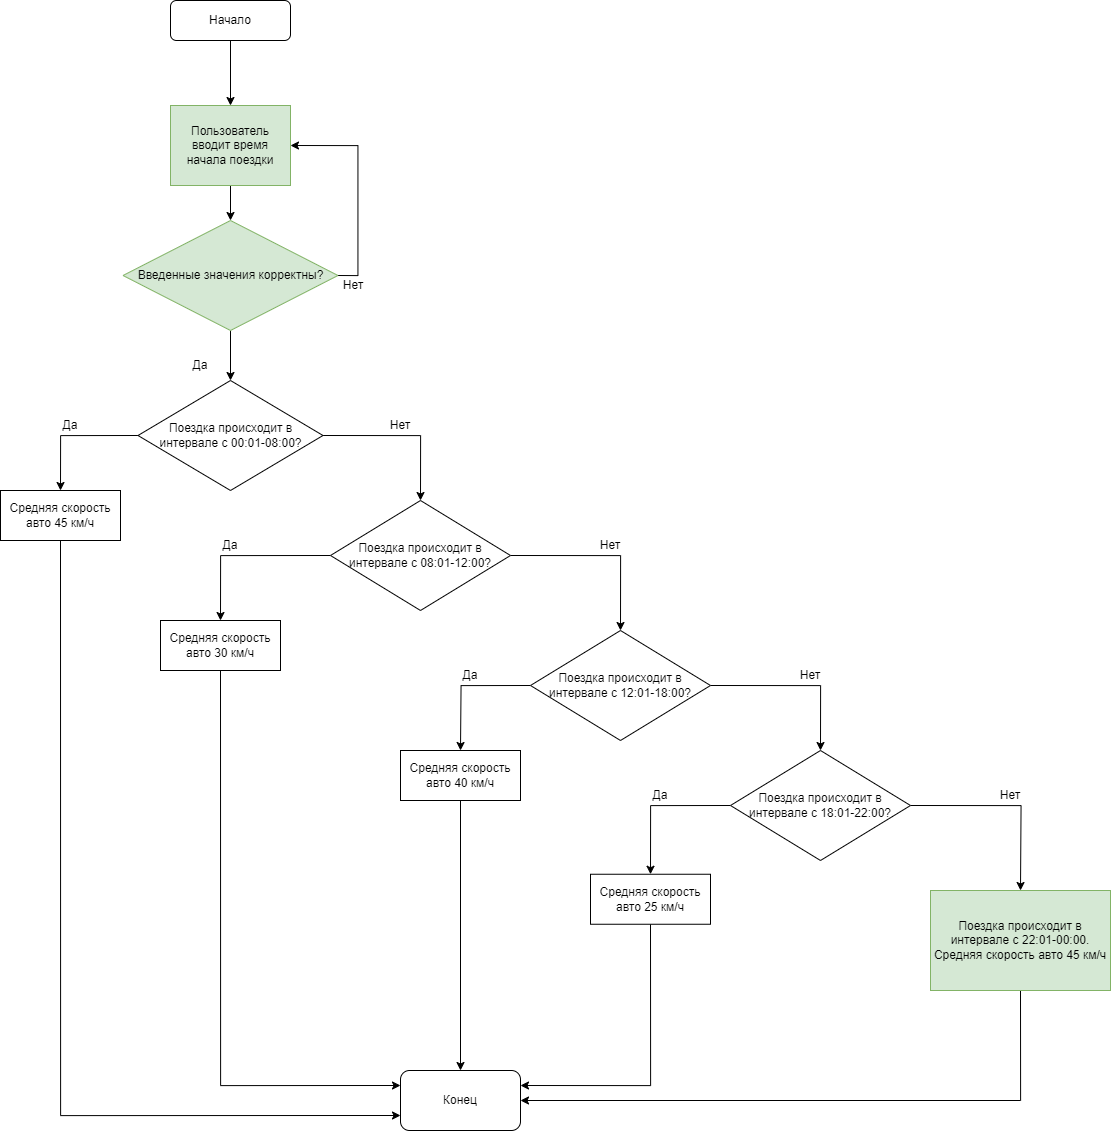

The diagram above was exported from draw.io. Its source (the exported page's mxGraphModel, read from the mxfile embedded in the PNG):
<mxGraphModel dx="2333" dy="1398" grid="1" gridSize="10" guides="1" tooltips="1" connect="1" arrows="1" fold="1" page="1" pageScale="1" pageWidth="827" pageHeight="1169" math="0" shadow="0">
  <root>
    <mxCell id="0" />
    <mxCell id="1" parent="0" />
    <mxCell id="3hCXboc4JQhJfrxLiLcO-5" style="edgeStyle=orthogonalEdgeStyle;rounded=0;orthogonalLoop=1;jettySize=auto;html=1;exitX=0.5;exitY=1;exitDx=0;exitDy=0;entryX=0.5;entryY=0;entryDx=0;entryDy=0;" parent="1" source="tulF2AGn9xkQMnw531Gr-1" target="tulF2AGn9xkQMnw531Gr-12" edge="1">
      <mxGeometry relative="1" as="geometry" />
    </mxCell>
    <mxCell id="tulF2AGn9xkQMnw531Gr-1" value="Начало" style="rounded=1;whiteSpace=wrap;html=1;" parent="1" vertex="1">
      <mxGeometry x="230" width="120" height="40" as="geometry" />
    </mxCell>
    <mxCell id="tulF2AGn9xkQMnw531Gr-2" value="Конец" style="rounded=1;whiteSpace=wrap;html=1;" parent="1" vertex="1">
      <mxGeometry x="460" y="1070" width="120" height="60" as="geometry" />
    </mxCell>
    <mxCell id="3hCXboc4JQhJfrxLiLcO-4" style="edgeStyle=orthogonalEdgeStyle;rounded=0;orthogonalLoop=1;jettySize=auto;html=1;exitX=1;exitY=0.5;exitDx=0;exitDy=0;entryX=0.5;entryY=0;entryDx=0;entryDy=0;" parent="1" source="tulF2AGn9xkQMnw531Gr-3" target="3hCXboc4JQhJfrxLiLcO-3" edge="1">
      <mxGeometry relative="1" as="geometry" />
    </mxCell>
    <mxCell id="3hCXboc4JQhJfrxLiLcO-8" style="edgeStyle=orthogonalEdgeStyle;rounded=0;orthogonalLoop=1;jettySize=auto;html=1;exitX=0;exitY=0.5;exitDx=0;exitDy=0;entryX=0.5;entryY=0;entryDx=0;entryDy=0;" parent="1" source="tulF2AGn9xkQMnw531Gr-3" target="3hCXboc4JQhJfrxLiLcO-7" edge="1">
      <mxGeometry relative="1" as="geometry" />
    </mxCell>
    <mxCell id="tulF2AGn9xkQMnw531Gr-3" value="Поездка происходит в интервале с 00:01-08:00?" style="rhombus;whiteSpace=wrap;html=1;" parent="1" vertex="1">
      <mxGeometry x="197.5" y="380" width="185" height="110" as="geometry" />
    </mxCell>
    <mxCell id="fMEQoKhN1s4QVitxmuRW-2" style="edgeStyle=orthogonalEdgeStyle;rounded=0;orthogonalLoop=1;jettySize=auto;html=1;exitX=0.5;exitY=1;exitDx=0;exitDy=0;entryX=0.5;entryY=0;entryDx=0;entryDy=0;" parent="1" source="tulF2AGn9xkQMnw531Gr-12" target="fMEQoKhN1s4QVitxmuRW-1" edge="1">
      <mxGeometry relative="1" as="geometry" />
    </mxCell>
    <mxCell id="tulF2AGn9xkQMnw531Gr-12" value="Пользователь вводит время начала поездки" style="rounded=0;whiteSpace=wrap;html=1;fillColor=#d5e8d4;strokeColor=#82b366;" parent="1" vertex="1">
      <mxGeometry x="230" y="105" width="120" height="80" as="geometry" />
    </mxCell>
    <mxCell id="3hCXboc4JQhJfrxLiLcO-1" value="Да" style="text;html=1;strokeColor=none;fillColor=none;align=center;verticalAlign=middle;whiteSpace=wrap;rounded=0;" parent="1" vertex="1">
      <mxGeometry x="100" y="410" width="60" height="30" as="geometry" />
    </mxCell>
    <mxCell id="3hCXboc4JQhJfrxLiLcO-2" value="Нет" style="text;html=1;strokeColor=none;fillColor=none;align=center;verticalAlign=middle;whiteSpace=wrap;rounded=0;" parent="1" vertex="1">
      <mxGeometry x="430" y="410" width="60" height="30" as="geometry" />
    </mxCell>
    <mxCell id="3hCXboc4JQhJfrxLiLcO-10" style="edgeStyle=orthogonalEdgeStyle;rounded=0;orthogonalLoop=1;jettySize=auto;html=1;exitX=0;exitY=0.5;exitDx=0;exitDy=0;entryX=0.5;entryY=0;entryDx=0;entryDy=0;" parent="1" source="3hCXboc4JQhJfrxLiLcO-3" target="3hCXboc4JQhJfrxLiLcO-9" edge="1">
      <mxGeometry relative="1" as="geometry" />
    </mxCell>
    <mxCell id="3hCXboc4JQhJfrxLiLcO-13" style="edgeStyle=orthogonalEdgeStyle;rounded=0;orthogonalLoop=1;jettySize=auto;html=1;exitX=1;exitY=0.5;exitDx=0;exitDy=0;entryX=0.5;entryY=0;entryDx=0;entryDy=0;" parent="1" source="3hCXboc4JQhJfrxLiLcO-3" target="3hCXboc4JQhJfrxLiLcO-12" edge="1">
      <mxGeometry relative="1" as="geometry" />
    </mxCell>
    <mxCell id="3hCXboc4JQhJfrxLiLcO-3" value="Поездка происходит в интервале с 08:01-12:00?" style="rhombus;whiteSpace=wrap;html=1;" parent="1" vertex="1">
      <mxGeometry x="390" y="500" width="180" height="110" as="geometry" />
    </mxCell>
    <mxCell id="fMEQoKhN1s4QVitxmuRW-7" style="edgeStyle=orthogonalEdgeStyle;rounded=0;orthogonalLoop=1;jettySize=auto;html=1;exitX=0.5;exitY=1;exitDx=0;exitDy=0;entryX=0;entryY=0.75;entryDx=0;entryDy=0;" parent="1" source="3hCXboc4JQhJfrxLiLcO-7" target="tulF2AGn9xkQMnw531Gr-2" edge="1">
      <mxGeometry relative="1" as="geometry" />
    </mxCell>
    <mxCell id="3hCXboc4JQhJfrxLiLcO-7" value="Средняя скорость авто 45 км/ч" style="rounded=0;whiteSpace=wrap;html=1;" parent="1" vertex="1">
      <mxGeometry x="60" y="490" width="120" height="50" as="geometry" />
    </mxCell>
    <mxCell id="fMEQoKhN1s4QVitxmuRW-8" style="edgeStyle=orthogonalEdgeStyle;rounded=0;orthogonalLoop=1;jettySize=auto;html=1;exitX=0.5;exitY=1;exitDx=0;exitDy=0;entryX=0;entryY=0.25;entryDx=0;entryDy=0;" parent="1" source="3hCXboc4JQhJfrxLiLcO-9" target="tulF2AGn9xkQMnw531Gr-2" edge="1">
      <mxGeometry relative="1" as="geometry" />
    </mxCell>
    <mxCell id="3hCXboc4JQhJfrxLiLcO-9" value="Средняя скорость авто 30 км/ч" style="rounded=0;whiteSpace=wrap;html=1;" parent="1" vertex="1">
      <mxGeometry x="220" y="620" width="120" height="50" as="geometry" />
    </mxCell>
    <mxCell id="3hCXboc4JQhJfrxLiLcO-11" value="Да" style="text;html=1;strokeColor=none;fillColor=none;align=center;verticalAlign=middle;whiteSpace=wrap;rounded=0;" parent="1" vertex="1">
      <mxGeometry x="260" y="530" width="60" height="30" as="geometry" />
    </mxCell>
    <mxCell id="3hCXboc4JQhJfrxLiLcO-15" style="edgeStyle=orthogonalEdgeStyle;rounded=0;orthogonalLoop=1;jettySize=auto;html=1;exitX=0;exitY=0.5;exitDx=0;exitDy=0;" parent="1" source="3hCXboc4JQhJfrxLiLcO-12" edge="1">
      <mxGeometry relative="1" as="geometry">
        <mxPoint x="520" y="750" as="targetPoint" />
      </mxGeometry>
    </mxCell>
    <mxCell id="3hCXboc4JQhJfrxLiLcO-37" style="edgeStyle=orthogonalEdgeStyle;rounded=0;orthogonalLoop=1;jettySize=auto;html=1;exitX=1;exitY=0.5;exitDx=0;exitDy=0;entryX=0.5;entryY=0;entryDx=0;entryDy=0;" parent="1" source="3hCXboc4JQhJfrxLiLcO-12" target="3hCXboc4JQhJfrxLiLcO-36" edge="1">
      <mxGeometry relative="1" as="geometry" />
    </mxCell>
    <mxCell id="3hCXboc4JQhJfrxLiLcO-12" value="Поездка происходит в интервале с 12:01-18:00?" style="rhombus;whiteSpace=wrap;html=1;" parent="1" vertex="1">
      <mxGeometry x="590" y="630" width="180" height="110" as="geometry" />
    </mxCell>
    <mxCell id="3hCXboc4JQhJfrxLiLcO-14" value="Нет" style="text;html=1;strokeColor=none;fillColor=none;align=center;verticalAlign=middle;whiteSpace=wrap;rounded=0;" parent="1" vertex="1">
      <mxGeometry x="640" y="530" width="60" height="30" as="geometry" />
    </mxCell>
    <mxCell id="fMEQoKhN1s4QVitxmuRW-9" style="edgeStyle=orthogonalEdgeStyle;rounded=0;orthogonalLoop=1;jettySize=auto;html=1;exitX=0.5;exitY=1;exitDx=0;exitDy=0;entryX=0.5;entryY=0;entryDx=0;entryDy=0;" parent="1" source="3hCXboc4JQhJfrxLiLcO-16" target="tulF2AGn9xkQMnw531Gr-2" edge="1">
      <mxGeometry relative="1" as="geometry" />
    </mxCell>
    <mxCell id="3hCXboc4JQhJfrxLiLcO-16" value="Средняя скорость авто 40 км/ч" style="rounded=0;whiteSpace=wrap;html=1;" parent="1" vertex="1">
      <mxGeometry x="460" y="750" width="120" height="50" as="geometry" />
    </mxCell>
    <mxCell id="3hCXboc4JQhJfrxLiLcO-41" style="edgeStyle=orthogonalEdgeStyle;rounded=0;orthogonalLoop=1;jettySize=auto;html=1;exitX=0;exitY=0.5;exitDx=0;exitDy=0;entryX=0.5;entryY=0;entryDx=0;entryDy=0;" parent="1" source="3hCXboc4JQhJfrxLiLcO-36" target="3hCXboc4JQhJfrxLiLcO-40" edge="1">
      <mxGeometry relative="1" as="geometry" />
    </mxCell>
    <mxCell id="3hCXboc4JQhJfrxLiLcO-44" style="edgeStyle=orthogonalEdgeStyle;rounded=0;orthogonalLoop=1;jettySize=auto;html=1;exitX=1;exitY=0.5;exitDx=0;exitDy=0;entryX=0.5;entryY=0;entryDx=0;entryDy=0;" parent="1" source="3hCXboc4JQhJfrxLiLcO-36" edge="1">
      <mxGeometry relative="1" as="geometry">
        <mxPoint x="1080" y="890.0000000000002" as="targetPoint" />
      </mxGeometry>
    </mxCell>
    <mxCell id="3hCXboc4JQhJfrxLiLcO-36" value="Поездка происходит в интервале с 18:01-22:00?" style="rhombus;whiteSpace=wrap;html=1;" parent="1" vertex="1">
      <mxGeometry x="790" y="750" width="180" height="110" as="geometry" />
    </mxCell>
    <mxCell id="3hCXboc4JQhJfrxLiLcO-38" value="Нет" style="text;html=1;strokeColor=none;fillColor=none;align=center;verticalAlign=middle;whiteSpace=wrap;rounded=0;" parent="1" vertex="1">
      <mxGeometry x="840" y="660" width="60" height="30" as="geometry" />
    </mxCell>
    <mxCell id="3hCXboc4JQhJfrxLiLcO-39" value="Да" style="text;html=1;strokeColor=none;fillColor=none;align=center;verticalAlign=middle;whiteSpace=wrap;rounded=0;" parent="1" vertex="1">
      <mxGeometry x="500" y="660" width="60" height="30" as="geometry" />
    </mxCell>
    <mxCell id="fMEQoKhN1s4QVitxmuRW-10" style="edgeStyle=orthogonalEdgeStyle;rounded=0;orthogonalLoop=1;jettySize=auto;html=1;exitX=0.5;exitY=1;exitDx=0;exitDy=0;entryX=1;entryY=0.25;entryDx=0;entryDy=0;" parent="1" source="3hCXboc4JQhJfrxLiLcO-40" target="tulF2AGn9xkQMnw531Gr-2" edge="1">
      <mxGeometry relative="1" as="geometry" />
    </mxCell>
    <mxCell id="3hCXboc4JQhJfrxLiLcO-40" value="Средняя скорость авто 25 км/ч" style="rounded=0;whiteSpace=wrap;html=1;" parent="1" vertex="1">
      <mxGeometry x="650" y="873.75" width="120" height="50" as="geometry" />
    </mxCell>
    <mxCell id="3hCXboc4JQhJfrxLiLcO-42" value="Да" style="text;html=1;strokeColor=none;fillColor=none;align=center;verticalAlign=middle;whiteSpace=wrap;rounded=0;" parent="1" vertex="1">
      <mxGeometry x="690" y="780" width="60" height="30" as="geometry" />
    </mxCell>
    <mxCell id="3hCXboc4JQhJfrxLiLcO-45" value="Нет" style="text;html=1;strokeColor=none;fillColor=none;align=center;verticalAlign=middle;whiteSpace=wrap;rounded=0;" parent="1" vertex="1">
      <mxGeometry x="1040" y="780" width="60" height="30" as="geometry" />
    </mxCell>
    <mxCell id="fMEQoKhN1s4QVitxmuRW-11" style="edgeStyle=orthogonalEdgeStyle;rounded=0;orthogonalLoop=1;jettySize=auto;html=1;exitX=0.5;exitY=1;exitDx=0;exitDy=0;entryX=1;entryY=0.5;entryDx=0;entryDy=0;" parent="1" source="3hCXboc4JQhJfrxLiLcO-46" target="tulF2AGn9xkQMnw531Gr-2" edge="1">
      <mxGeometry relative="1" as="geometry" />
    </mxCell>
    <mxCell id="3hCXboc4JQhJfrxLiLcO-46" value="Поездка происходит в интервале с 22:01-00:00.&lt;br&gt;Средняя скорость авто 45 км/ч" style="rounded=0;whiteSpace=wrap;html=1;fillColor=#d5e8d4;strokeColor=#82b366;" parent="1" vertex="1">
      <mxGeometry x="990" y="890" width="180" height="100" as="geometry" />
    </mxCell>
    <mxCell id="fMEQoKhN1s4QVitxmuRW-3" style="edgeStyle=orthogonalEdgeStyle;rounded=0;orthogonalLoop=1;jettySize=auto;html=1;exitX=0.5;exitY=1;exitDx=0;exitDy=0;entryX=0.5;entryY=0;entryDx=0;entryDy=0;" parent="1" source="fMEQoKhN1s4QVitxmuRW-1" target="tulF2AGn9xkQMnw531Gr-3" edge="1">
      <mxGeometry relative="1" as="geometry" />
    </mxCell>
    <mxCell id="fMEQoKhN1s4QVitxmuRW-5" style="edgeStyle=orthogonalEdgeStyle;rounded=0;orthogonalLoop=1;jettySize=auto;html=1;exitX=1;exitY=0.5;exitDx=0;exitDy=0;entryX=1;entryY=0.5;entryDx=0;entryDy=0;" parent="1" source="fMEQoKhN1s4QVitxmuRW-1" target="tulF2AGn9xkQMnw531Gr-12" edge="1">
      <mxGeometry relative="1" as="geometry" />
    </mxCell>
    <mxCell id="fMEQoKhN1s4QVitxmuRW-1" value="Введенные значения корректны?" style="rhombus;whiteSpace=wrap;html=1;fillColor=#d5e8d4;strokeColor=#82b366;" parent="1" vertex="1">
      <mxGeometry x="182.5" y="220" width="215" height="110" as="geometry" />
    </mxCell>
    <mxCell id="fMEQoKhN1s4QVitxmuRW-4" value="Да" style="text;html=1;strokeColor=none;fillColor=none;align=center;verticalAlign=middle;whiteSpace=wrap;rounded=0;" parent="1" vertex="1">
      <mxGeometry x="230" y="350" width="60" height="30" as="geometry" />
    </mxCell>
    <mxCell id="fMEQoKhN1s4QVitxmuRW-6" value="Нет" style="text;html=1;strokeColor=none;fillColor=none;align=center;verticalAlign=middle;whiteSpace=wrap;rounded=0;" parent="1" vertex="1">
      <mxGeometry x="382.5" y="270" width="60" height="30" as="geometry" />
    </mxCell>
  </root>
</mxGraphModel>